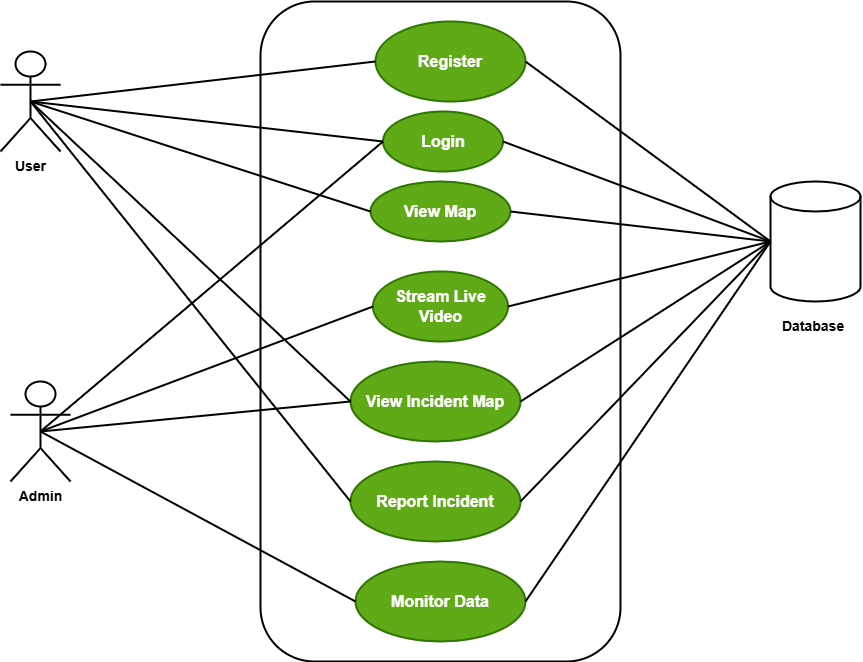

The diagram above was exported from draw.io. Its source (the exported page's mxGraphModel, read from the mxfile embedded in the PNG):
<mxGraphModel dx="1737" dy="1043" grid="1" gridSize="10" guides="1" tooltips="1" connect="1" arrows="1" fold="1" page="1" pageScale="1" pageWidth="850" pageHeight="1100" math="0" shadow="0">
  <root>
    <mxCell id="0" />
    <mxCell id="1" parent="0" />
    <mxCell id="LOlUQca6pd6mm1idbKrL-18" parent="1" style="rounded=1;whiteSpace=wrap;html=1;strokeWidth=2;" value="" vertex="1">
      <mxGeometry height="660" width="360" x="300" y="140" as="geometry" />
    </mxCell>
    <mxCell id="LOlUQca6pd6mm1idbKrL-19" parent="1" style="shape=umlActor;verticalLabelPosition=bottom;verticalAlign=top;html=1;outlineConnect=0;strokeWidth=2;" value="&lt;font style=&quot;font-size: 14px;&quot;&gt;&lt;b&gt;User&lt;/b&gt;&lt;/font&gt;" vertex="1">
      <mxGeometry height="100" width="60" x="40" y="190" as="geometry" />
    </mxCell>
    <mxCell id="LOlUQca6pd6mm1idbKrL-22" parent="1" style="ellipse;whiteSpace=wrap;html=1;strokeWidth=2;fillColor=#60a917;fontColor=#ffffff;strokeColor=#2D7600;" value="&lt;font size=&quot;3&quot;&gt;&lt;b&gt;Register&lt;/b&gt;&lt;/font&gt;" vertex="1">
      <mxGeometry height="80" width="150" x="415" y="160" as="geometry" />
    </mxCell>
    <mxCell id="LOlUQca6pd6mm1idbKrL-23" parent="1" style="ellipse;whiteSpace=wrap;html=1;strokeWidth=2;fillColor=#60a917;fontColor=#ffffff;strokeColor=#2D7600;" value="&lt;font size=&quot;3&quot;&gt;&lt;b&gt;View Map&lt;/b&gt;&lt;/font&gt;" vertex="1">
      <mxGeometry height="60" width="140" x="410" y="320" as="geometry" />
    </mxCell>
    <mxCell id="LOlUQca6pd6mm1idbKrL-24" parent="1" style="ellipse;whiteSpace=wrap;html=1;strokeWidth=2;fillColor=#60a917;fontColor=#ffffff;strokeColor=#2D7600;" value="&lt;font size=&quot;3&quot;&gt;&lt;b&gt;View Incident Map&lt;/b&gt;&lt;/font&gt;" vertex="1">
      <mxGeometry height="80" width="170" x="390" y="500" as="geometry" />
    </mxCell>
    <mxCell id="LOlUQca6pd6mm1idbKrL-25" parent="1" style="shape=umlActor;verticalLabelPosition=bottom;verticalAlign=top;html=1;outlineConnect=0;strokeWidth=2;" value="&lt;font style=&quot;font-size: 14px;&quot;&gt;&lt;b&gt;Admin&lt;/b&gt;&lt;/font&gt;" vertex="1">
      <mxGeometry height="100" width="60" x="50" y="520" as="geometry" />
    </mxCell>
    <mxCell id="LOlUQca6pd6mm1idbKrL-26" parent="1" style="ellipse;whiteSpace=wrap;html=1;strokeWidth=2;fillColor=#60a917;fontColor=#ffffff;strokeColor=#2D7600;" value="&lt;font size=&quot;3&quot;&gt;&lt;b&gt;Report Incident&lt;/b&gt;&lt;/font&gt;" vertex="1">
      <mxGeometry height="80" width="170" x="390" y="600" as="geometry" />
    </mxCell>
    <mxCell id="LOlUQca6pd6mm1idbKrL-27" parent="1" style="ellipse;whiteSpace=wrap;html=1;strokeWidth=2;fillColor=#60a917;fontColor=#ffffff;strokeColor=#2D7600;" value="&lt;font size=&quot;3&quot;&gt;&lt;b&gt;Monitor Data&lt;/b&gt;&lt;/font&gt;" vertex="1">
      <mxGeometry height="80" width="170" x="395" y="700" as="geometry" />
    </mxCell>
    <mxCell id="LOlUQca6pd6mm1idbKrL-28" edge="1" parent="1" source="LOlUQca6pd6mm1idbKrL-19" style="endArrow=none;html=1;rounded=0;strokeWidth=2;entryX=0;entryY=0.5;entryDx=0;entryDy=0;exitX=0.5;exitY=0.5;exitDx=0;exitDy=0;exitPerimeter=0;" target="LOlUQca6pd6mm1idbKrL-22" value="">
      <mxGeometry height="50" relative="1" width="50" as="geometry">
        <mxPoint x="150" y="370" as="sourcePoint" />
        <mxPoint x="200" y="320" as="targetPoint" />
      </mxGeometry>
    </mxCell>
    <mxCell id="LOlUQca6pd6mm1idbKrL-29" edge="1" parent="1" source="LOlUQca6pd6mm1idbKrL-19" style="endArrow=none;html=1;rounded=0;strokeWidth=2;entryX=0;entryY=0.5;entryDx=0;entryDy=0;exitX=0.5;exitY=0.5;exitDx=0;exitDy=0;exitPerimeter=0;" target="LOlUQca6pd6mm1idbKrL-23" value="">
      <mxGeometry height="50" relative="1" width="50" as="geometry">
        <mxPoint x="140" y="530" as="sourcePoint" />
        <mxPoint x="370" y="360" as="targetPoint" />
      </mxGeometry>
    </mxCell>
    <mxCell id="LOlUQca6pd6mm1idbKrL-30" edge="1" parent="1" source="LOlUQca6pd6mm1idbKrL-19" style="endArrow=none;html=1;rounded=0;strokeWidth=2;entryX=0;entryY=0.5;entryDx=0;entryDy=0;exitX=0.5;exitY=0.5;exitDx=0;exitDy=0;exitPerimeter=0;" target="LOlUQca6pd6mm1idbKrL-24" value="">
      <mxGeometry height="50" relative="1" width="50" as="geometry">
        <mxPoint x="160" y="600" as="sourcePoint" />
        <mxPoint x="390" y="430" as="targetPoint" />
      </mxGeometry>
    </mxCell>
    <mxCell id="LOlUQca6pd6mm1idbKrL-31" edge="1" parent="1" source="LOlUQca6pd6mm1idbKrL-19" style="endArrow=none;html=1;rounded=0;strokeWidth=2;entryX=0;entryY=0.5;entryDx=0;entryDy=0;exitX=0.5;exitY=0.5;exitDx=0;exitDy=0;exitPerimeter=0;" target="LOlUQca6pd6mm1idbKrL-26" value="">
      <mxGeometry height="50" relative="1" width="50" as="geometry">
        <mxPoint x="140" y="660" as="sourcePoint" />
        <mxPoint x="370" y="490" as="targetPoint" />
      </mxGeometry>
    </mxCell>
    <mxCell id="LOlUQca6pd6mm1idbKrL-32" edge="1" parent="1" source="LOlUQca6pd6mm1idbKrL-25" style="endArrow=none;html=1;rounded=0;strokeWidth=2;entryX=0;entryY=0.5;entryDx=0;entryDy=0;exitX=0.5;exitY=0.5;exitDx=0;exitDy=0;exitPerimeter=0;" target="LOlUQca6pd6mm1idbKrL-24" value="">
      <mxGeometry height="50" relative="1" width="50" as="geometry">
        <mxPoint x="150" y="710" as="sourcePoint" />
        <mxPoint x="380" y="540" as="targetPoint" />
      </mxGeometry>
    </mxCell>
    <mxCell id="LOlUQca6pd6mm1idbKrL-33" edge="1" parent="1" source="LOlUQca6pd6mm1idbKrL-25" style="endArrow=none;html=1;rounded=0;strokeWidth=2;entryX=0;entryY=0.5;entryDx=0;entryDy=0;exitX=0.5;exitY=0.5;exitDx=0;exitDy=0;exitPerimeter=0;" target="LOlUQca6pd6mm1idbKrL-27" value="">
      <mxGeometry height="50" relative="1" width="50" as="geometry">
        <mxPoint x="210" y="790" as="sourcePoint" />
        <mxPoint x="440" y="620" as="targetPoint" />
      </mxGeometry>
    </mxCell>
    <mxCell id="LOlUQca6pd6mm1idbKrL-34" parent="1" style="shape=cylinder3;whiteSpace=wrap;html=1;boundedLbl=1;backgroundOutline=1;size=15;strokeWidth=2;" value="" vertex="1">
      <mxGeometry height="120" width="90" x="810" y="320" as="geometry" />
    </mxCell>
    <mxCell id="LOlUQca6pd6mm1idbKrL-35" parent="1" style="text;html=1;whiteSpace=wrap;strokeColor=none;fillColor=none;align=center;verticalAlign=middle;rounded=0;" value="&lt;font style=&quot;font-size: 14px;&quot;&gt;&lt;b&gt;Database&amp;nbsp;&lt;/b&gt;&lt;/font&gt;" vertex="1">
      <mxGeometry height="30" width="60" x="825" y="450" as="geometry" />
    </mxCell>
    <mxCell id="LOlUQca6pd6mm1idbKrL-36" edge="1" parent="1" source="LOlUQca6pd6mm1idbKrL-22" style="endArrow=none;html=1;rounded=0;strokeWidth=2;entryX=0;entryY=0.5;entryDx=0;entryDy=0;exitX=1;exitY=0.5;exitDx=0;exitDy=0;entryPerimeter=0;" target="LOlUQca6pd6mm1idbKrL-34" value="">
      <mxGeometry height="50" relative="1" width="50" as="geometry">
        <mxPoint x="660" y="440" as="sourcePoint" />
        <mxPoint x="890" y="270" as="targetPoint" />
      </mxGeometry>
    </mxCell>
    <mxCell id="LOlUQca6pd6mm1idbKrL-37" edge="1" parent="1" source="LOlUQca6pd6mm1idbKrL-23" style="endArrow=none;html=1;rounded=0;strokeWidth=2;entryX=0;entryY=0.5;entryDx=0;entryDy=0;exitX=1;exitY=0.5;exitDx=0;exitDy=0;entryPerimeter=0;" target="LOlUQca6pd6mm1idbKrL-34" value="">
      <mxGeometry height="50" relative="1" width="50" as="geometry">
        <mxPoint x="610" y="500" as="sourcePoint" />
        <mxPoint x="840" y="330" as="targetPoint" />
      </mxGeometry>
    </mxCell>
    <mxCell id="LOlUQca6pd6mm1idbKrL-38" edge="1" parent="1" source="LOlUQca6pd6mm1idbKrL-24" style="endArrow=none;html=1;rounded=0;strokeWidth=2;entryX=0;entryY=0.5;entryDx=0;entryDy=0;exitX=1;exitY=0.5;exitDx=0;exitDy=0;entryPerimeter=0;" target="LOlUQca6pd6mm1idbKrL-34" value="">
      <mxGeometry height="50" relative="1" width="50" as="geometry">
        <mxPoint x="750" y="740" as="sourcePoint" />
        <mxPoint x="980" y="570" as="targetPoint" />
      </mxGeometry>
    </mxCell>
    <mxCell id="LOlUQca6pd6mm1idbKrL-39" edge="1" parent="1" source="LOlUQca6pd6mm1idbKrL-26" style="endArrow=none;html=1;rounded=0;strokeWidth=2;entryX=0;entryY=0.5;entryDx=0;entryDy=0;exitX=1;exitY=0.5;exitDx=0;exitDy=0;entryPerimeter=0;" target="LOlUQca6pd6mm1idbKrL-34" value="">
      <mxGeometry height="50" relative="1" width="50" as="geometry">
        <mxPoint x="730" y="810" as="sourcePoint" />
        <mxPoint x="960" y="640" as="targetPoint" />
      </mxGeometry>
    </mxCell>
    <mxCell id="LOlUQca6pd6mm1idbKrL-40" edge="1" parent="1" source="LOlUQca6pd6mm1idbKrL-27" style="endArrow=none;html=1;rounded=0;strokeWidth=2;entryX=0;entryY=0.5;entryDx=0;entryDy=0;exitX=1;exitY=0.5;exitDx=0;exitDy=0;entryPerimeter=0;" target="LOlUQca6pd6mm1idbKrL-34" value="">
      <mxGeometry height="50" relative="1" width="50" as="geometry">
        <mxPoint x="840" y="800" as="sourcePoint" />
        <mxPoint x="1070" y="630" as="targetPoint" />
      </mxGeometry>
    </mxCell>
    <mxCell id="LOlUQca6pd6mm1idbKrL-42" parent="1" style="ellipse;whiteSpace=wrap;html=1;strokeWidth=2;fillColor=#60a917;fontColor=#ffffff;strokeColor=#2D7600;" value="&lt;font size=&quot;3&quot;&gt;&lt;b&gt;Login&lt;/b&gt;&lt;/font&gt;" vertex="1">
      <mxGeometry height="60" width="120" x="422.5" y="250" as="geometry" />
    </mxCell>
    <mxCell id="LOlUQca6pd6mm1idbKrL-43" parent="1" style="ellipse;whiteSpace=wrap;html=1;strokeWidth=2;fillColor=#60a917;fontColor=#ffffff;strokeColor=#2D7600;" value="&lt;font size=&quot;3&quot;&gt;&lt;b&gt;Stream Live Video&lt;/b&gt;&lt;/font&gt;" vertex="1">
      <mxGeometry height="70" width="135" x="412.5" y="410" as="geometry" />
    </mxCell>
    <mxCell id="LOlUQca6pd6mm1idbKrL-44" edge="1" parent="1" source="LOlUQca6pd6mm1idbKrL-25" style="endArrow=none;html=1;rounded=0;strokeWidth=2;entryX=0;entryY=0.5;entryDx=0;entryDy=0;exitX=0.5;exitY=0.5;exitDx=0;exitDy=0;exitPerimeter=0;" target="LOlUQca6pd6mm1idbKrL-43" value="">
      <mxGeometry height="50" relative="1" width="50" as="geometry">
        <mxPoint x="200" y="600" as="sourcePoint" />
        <mxPoint x="510" y="570" as="targetPoint" />
      </mxGeometry>
    </mxCell>
    <mxCell id="LOlUQca6pd6mm1idbKrL-45" edge="1" parent="1" source="LOlUQca6pd6mm1idbKrL-25" style="endArrow=none;html=1;rounded=0;strokeWidth=2;entryX=0;entryY=0.5;entryDx=0;entryDy=0;exitX=0.5;exitY=0.5;exitDx=0;exitDy=0;exitPerimeter=0;" target="LOlUQca6pd6mm1idbKrL-42" value="">
      <mxGeometry height="50" relative="1" width="50" as="geometry">
        <mxPoint x="190" y="860" as="sourcePoint" />
        <mxPoint x="500" y="830" as="targetPoint" />
      </mxGeometry>
    </mxCell>
    <mxCell id="LOlUQca6pd6mm1idbKrL-46" edge="1" parent="1" source="LOlUQca6pd6mm1idbKrL-19" style="endArrow=none;html=1;rounded=0;strokeWidth=2;entryX=0;entryY=0.5;entryDx=0;entryDy=0;exitX=0.5;exitY=0.5;exitDx=0;exitDy=0;exitPerimeter=0;" target="LOlUQca6pd6mm1idbKrL-42" value="">
      <mxGeometry height="50" relative="1" width="50" as="geometry">
        <mxPoint x="190" y="910" as="sourcePoint" />
        <mxPoint x="500" y="880" as="targetPoint" />
      </mxGeometry>
    </mxCell>
    <mxCell id="LOlUQca6pd6mm1idbKrL-47" edge="1" parent="1" source="LOlUQca6pd6mm1idbKrL-43" style="endArrow=none;html=1;rounded=0;strokeWidth=2;entryX=0;entryY=0.5;entryDx=0;entryDy=0;exitX=1;exitY=0.5;exitDx=0;exitDy=0;entryPerimeter=0;" target="LOlUQca6pd6mm1idbKrL-34" value="">
      <mxGeometry height="50" relative="1" width="50" as="geometry">
        <mxPoint x="470" y="950" as="sourcePoint" />
        <mxPoint x="780" y="920" as="targetPoint" />
      </mxGeometry>
    </mxCell>
    <mxCell id="LOlUQca6pd6mm1idbKrL-48" edge="1" parent="1" source="LOlUQca6pd6mm1idbKrL-42" style="endArrow=none;html=1;rounded=0;strokeWidth=2;entryX=0;entryY=0.5;entryDx=0;entryDy=0;exitX=1;exitY=0.5;exitDx=0;exitDy=0;entryPerimeter=0;" target="LOlUQca6pd6mm1idbKrL-34" value="">
      <mxGeometry height="50" relative="1" width="50" as="geometry">
        <mxPoint x="730" y="780" as="sourcePoint" />
        <mxPoint x="1040" y="750" as="targetPoint" />
      </mxGeometry>
    </mxCell>
  </root>
</mxGraphModel>